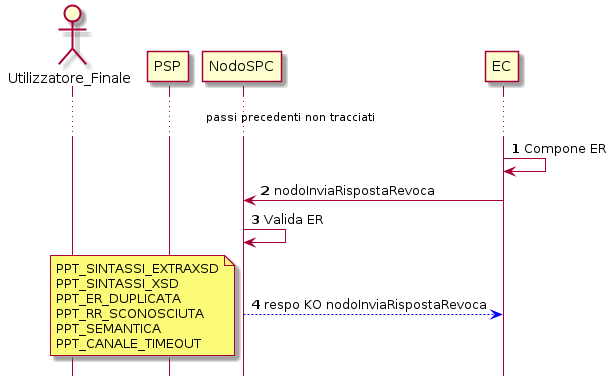

The diagram above was rendered by PlantUML. Its source (embedded in the PNG):
@startuml
hide footbox
autonumber
actor Utilizzatore_Finale
participant PSP
participant NodoSPC
participant EC
... passi precedenti non tracciati...
EC->EC:Compone ER
EC -> NodoSPC: nodoInviaRispostaRevoca
NodoSPC->NodoSPC:Valida ER
NodoSPC-[#0000FF]->EC: respo KO nodoInviaRispostaRevoca
note left:PPT_SINTASSI_EXTRAXSD\nPPT_SINTASSI_XSD\nPPT_ER_DUPLICATA\nPPT_RR_SCONOSCIUTA\nPPT_SEMANTICA\nPPT_CANALE_TIMEOUT

@enduml